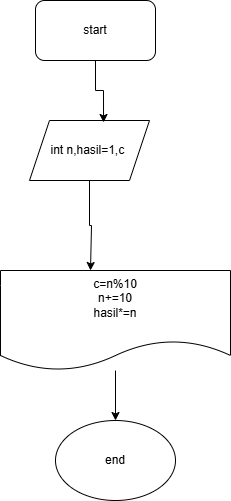

The diagram above was exported from draw.io. Its source (the exported page's mxGraphModel, read from the mxfile embedded in the PNG):
<mxGraphModel dx="1426" dy="755" grid="1" gridSize="10" guides="1" tooltips="1" connect="1" arrows="1" fold="1" page="1" pageScale="1" pageWidth="850" pageHeight="1100" math="0" shadow="0">
  <root>
    <mxCell id="0" />
    <mxCell id="1" parent="0" />
    <mxCell id="fbdnPzJesc4-cjw7oqTc-1" value="start" style="rounded=1;whiteSpace=wrap;html=1;" vertex="1" parent="1">
      <mxGeometry x="305" y="30" width="120" height="60" as="geometry" />
    </mxCell>
    <mxCell id="fbdnPzJesc4-cjw7oqTc-2" style="edgeStyle=orthogonalEdgeStyle;rounded=0;orthogonalLoop=1;jettySize=auto;html=1;" edge="1" parent="1" source="fbdnPzJesc4-cjw7oqTc-3">
      <mxGeometry relative="1" as="geometry">
        <mxPoint x="360" y="300" as="targetPoint" />
        <Array as="points">
          <mxPoint x="359" y="255" />
          <mxPoint x="361" y="255" />
        </Array>
      </mxGeometry>
    </mxCell>
    <mxCell id="fbdnPzJesc4-cjw7oqTc-3" value="int n,hasil=1,c&amp;nbsp;" style="shape=parallelogram;perimeter=parallelogramPerimeter;whiteSpace=wrap;html=1;fixedSize=1;" vertex="1" parent="1">
      <mxGeometry x="299" y="150" width="120" height="60" as="geometry" />
    </mxCell>
    <mxCell id="fbdnPzJesc4-cjw7oqTc-4" style="edgeStyle=orthogonalEdgeStyle;rounded=0;orthogonalLoop=1;jettySize=auto;html=1;entryX=0.617;entryY=0.033;entryDx=0;entryDy=0;entryPerimeter=0;" edge="1" parent="1" source="fbdnPzJesc4-cjw7oqTc-1" target="fbdnPzJesc4-cjw7oqTc-3">
      <mxGeometry relative="1" as="geometry" />
    </mxCell>
    <mxCell id="fbdnPzJesc4-cjw7oqTc-5" style="edgeStyle=orthogonalEdgeStyle;rounded=0;orthogonalLoop=1;jettySize=auto;html=1;" edge="1" parent="1" source="fbdnPzJesc4-cjw7oqTc-6" target="fbdnPzJesc4-cjw7oqTc-7">
      <mxGeometry relative="1" as="geometry">
        <mxPoint x="385" y="490" as="targetPoint" />
      </mxGeometry>
    </mxCell>
    <mxCell id="fbdnPzJesc4-cjw7oqTc-6" value="c=n%10&lt;div&gt;n+=10&lt;br&gt;&lt;div&gt;hasil*=n&lt;/div&gt;&lt;div&gt;&lt;br&gt;&lt;/div&gt;&lt;/div&gt;" style="shape=document;whiteSpace=wrap;html=1;boundedLbl=1;" vertex="1" parent="1">
      <mxGeometry x="270" y="300" width="230" height="100" as="geometry" />
    </mxCell>
    <mxCell id="fbdnPzJesc4-cjw7oqTc-7" value="end" style="ellipse;whiteSpace=wrap;html=1;" vertex="1" parent="1">
      <mxGeometry x="325" y="450" width="120" height="80" as="geometry" />
    </mxCell>
  </root>
</mxGraphModel>